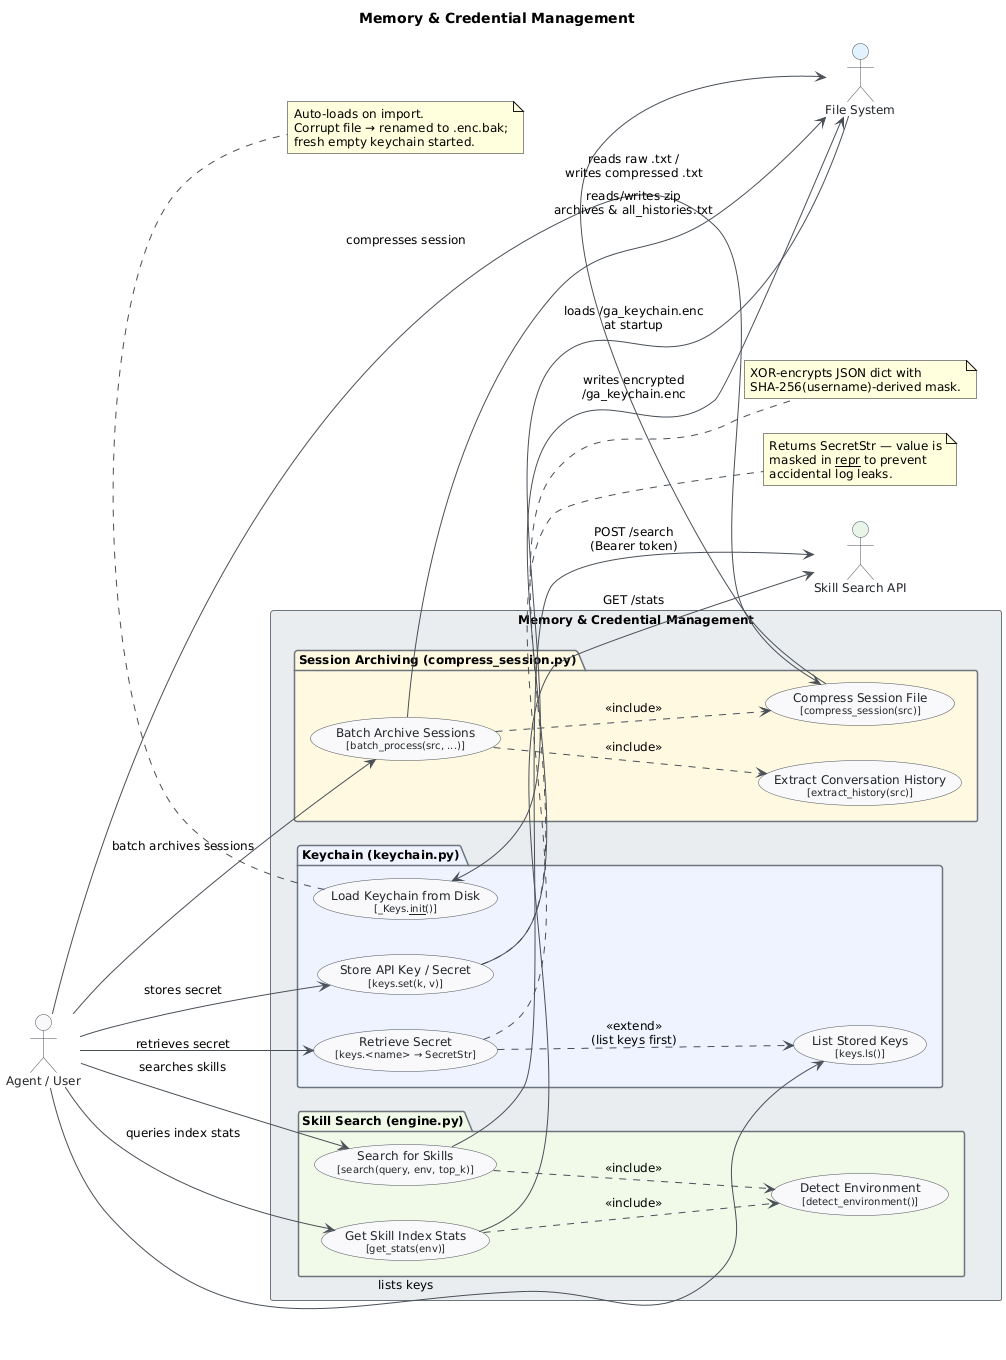

The diagram above was rendered by PlantUML. Its source (embedded in the PNG):
@startuml
skinparam classAttributeIconSize 0
skinparam shadowing false
skinparam defaultFontName "Segoe UI"
skinparam defaultFontSize 12
skinparam backgroundColor #FEFEFE
skinparam class {
    BackgroundColor #F8F9FA
    BorderColor #495057
    ArrowColor #495057
    FontColor #212529
}
skinparam package {
    BackgroundColor #E9ECEF
    BorderColor #6C757D
}

skinparam actor {
    BackgroundColor #F8F9FA
    BorderColor #495057
    FontColor #212529
}
skinparam usecase {
    BackgroundColor #F8F9FA
    BorderColor #495057
    FontColor #212529
    ArrowColor #495057
}

title Memory & Credential Management

left to right direction

actor "Agent / User" as Agent
actor "File System" as FileSystem #E3F2FD
actor "Skill Search API" as SkillSearchAPI #E8F5E9

rectangle "Memory & Credential Management" {

    package "Keychain (keychain.py)" #EEF2FF {
        usecase "Store API Key / Secret\n<size:10>[keys.set(k, v)]</size>" as UC1
        usecase "Retrieve Secret\n<size:10>[keys.<name> → SecretStr]</size>" as UC2
        usecase "List Stored Keys\n<size:10>[keys.ls()]</size>" as UC3
        usecase "Load Keychain from Disk\n<size:10>[_Keys.__init__()]</size>" as UC4
    }

    package "Session Archiving (compress_session.py)" #FFF8E1 {
        usecase "Batch Archive Sessions\n<size:10>[batch_process(src, ...)]</size>" as UC7
        usecase "Compress Session File\n<size:10>[compress_session(src)]</size>" as UC5
        usecase "Extract Conversation History\n<size:10>[extract_history(src)]</size>" as UC6
    }

    package "Skill Search (engine.py)" #F1F8E9 {
        usecase "Search for Skills\n<size:10>[search(query, env, top_k)]</size>" as UC8
        usecase "Get Skill Index Stats\n<size:10>[get_stats(env)]</size>" as UC10
        usecase "Detect Environment\n<size:10>[detect_environment()]</size>" as UC9
    }
}

' --- Agent connections ---
Agent --> UC1 : stores secret
Agent --> UC2 : retrieves secret
Agent --> UC3 : lists keys
Agent --> UC5 : compresses session
Agent --> UC7 : batch archives sessions
Agent --> UC8 : searches skills
Agent --> UC10 : queries index stats

' --- FileSystem connections ---
FileSystem --> UC4 : loads ~/ga_keychain.enc\nat startup
UC1 --> FileSystem : writes encrypted\n~/ga_keychain.enc
UC5 --> FileSystem : reads raw .txt /\nwrites compressed .txt
UC7 --> FileSystem : reads/writes zip\narchives & all_histories.txt

' --- Skill Search API connections ---
UC8 --> SkillSearchAPI : POST /search\n(Bearer token)
UC10 --> SkillSearchAPI : GET /stats

' --- Include / Extend relationships ---
UC7 ..> UC5 : <<include>>
UC7 ..> UC6 : <<include>>
UC8 ..> UC9 : <<include>>
UC10 ..> UC9 : <<include>>
UC2 ..> UC3 : <<extend>>\n(list keys first)

note bottom of UC4
  Auto-loads on import.
  Corrupt file → renamed to .enc.bak;
  fresh empty keychain started.
end note

note right of UC1
  XOR-encrypts JSON dict with
  SHA-256(username)-derived mask.
end note

note right of UC2
  Returns SecretStr — value is
  masked in __repr__ to prevent
  accidental log leaks.
end note
@enduml